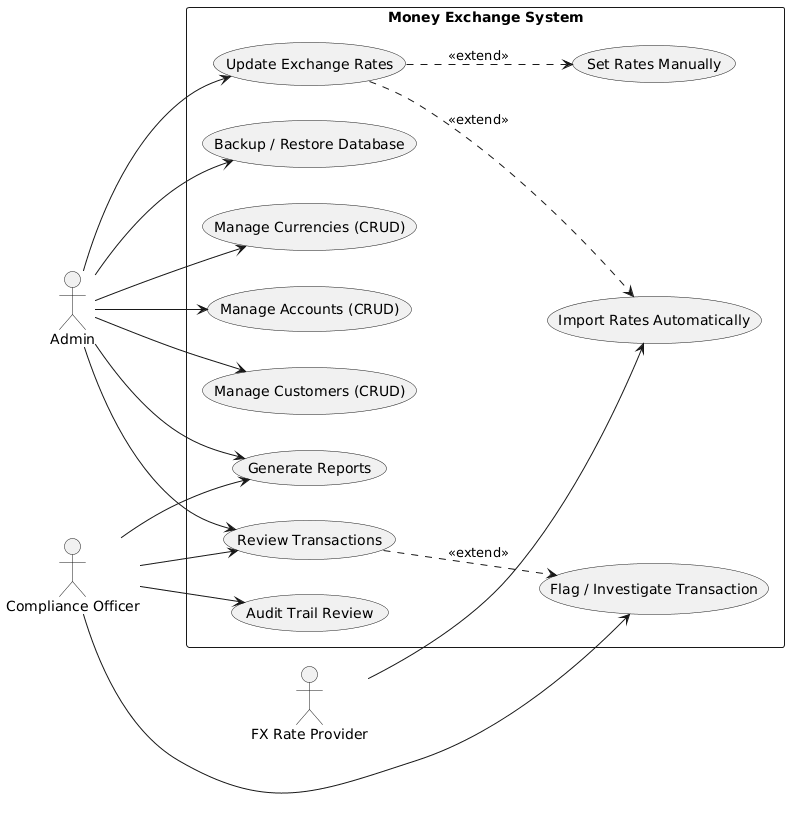

The diagram above was rendered by PlantUML. Its source (embedded in the PNG):
@startuml
left to right direction

actor Admin
actor "Compliance Officer" as Compliance
actor "FX Rate Provider" as Provider

rectangle "Money Exchange System" {
  usecase "Manage Customers (CRUD)" as UC_CustCRUD
  usecase "Manage Accounts (CRUD)" as UC_AcctCRUD
  usecase "Manage Currencies (CRUD)" as UC_CcyCRUD
  usecase "Update Exchange Rates" as UC_RatesUpdate
  usecase "Import Rates Automatically" as UC_RatesAuto
  usecase "Set Rates Manually" as UC_RatesManual
  usecase "Review Transactions" as UC_ReviewTxn
  usecase "Flag / Investigate Transaction" as UC_Flag
  usecase "Generate Reports" as UC_Reports
  usecase "Audit Trail Review" as UC_Audit
  usecase "Backup / Restore Database" as UC_Backup
}

Admin --> UC_CustCRUD
Admin --> UC_AcctCRUD
Admin --> UC_CcyCRUD
Admin --> UC_RatesUpdate
Admin --> UC_ReviewTxn
Admin --> UC_Reports
Admin --> UC_Backup

Compliance --> UC_ReviewTxn
Compliance --> UC_Flag
Compliance --> UC_Audit
Compliance --> UC_Reports

UC_RatesUpdate ..> UC_RatesAuto : <<extend>>
UC_RatesUpdate ..> UC_RatesManual : <<extend>>
Provider --> UC_RatesAuto
UC_ReviewTxn ..> UC_Flag : <<extend>>
@enduml